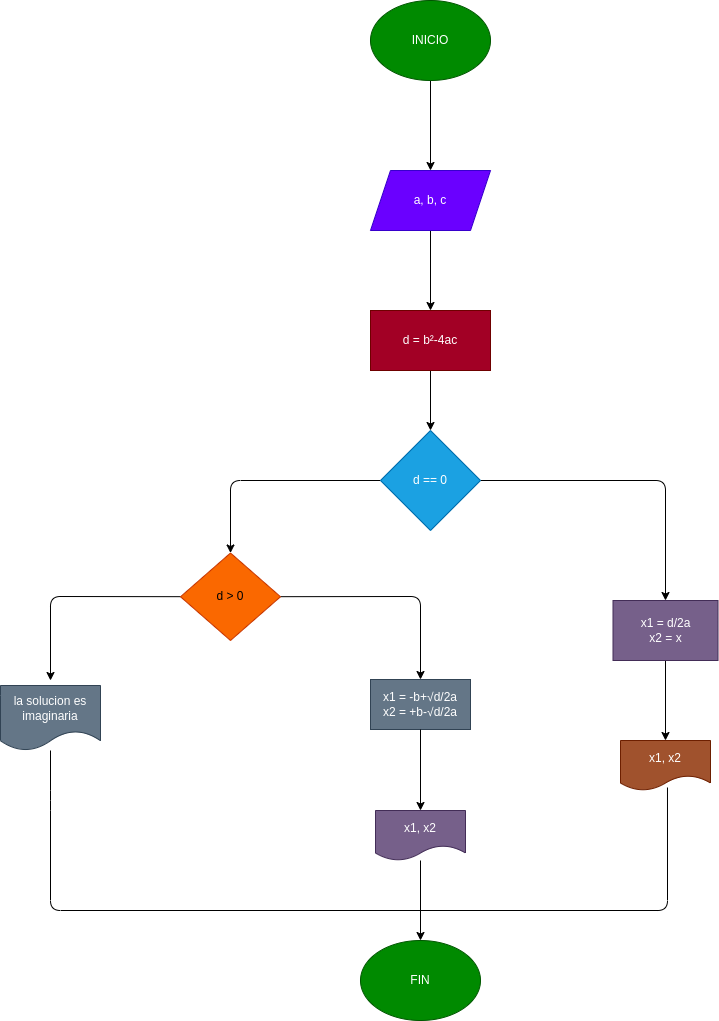

The diagram above was exported from draw.io. Its source (the exported page's mxGraphModel, read from the mxfile embedded in the PNG):
<mxGraphModel dx="1932" dy="1580" grid="1" gridSize="10" guides="1" tooltips="1" connect="1" arrows="1" fold="1" page="1" pageScale="1" pageWidth="827" pageHeight="1169" math="0" shadow="0">
  <root>
    <mxCell id="0" />
    <mxCell id="1" parent="0" />
    <mxCell id="4" value="" style="edgeStyle=none;html=1;" edge="1" parent="1" source="2" target="3">
      <mxGeometry relative="1" as="geometry" />
    </mxCell>
    <mxCell id="2" value="INICIO" style="ellipse;whiteSpace=wrap;html=1;fillColor=#008a00;fontColor=#ffffff;strokeColor=#005700;" vertex="1" parent="1">
      <mxGeometry x="260" y="-100" width="120" height="80" as="geometry" />
    </mxCell>
    <mxCell id="16" value="" style="edgeStyle=none;html=1;" edge="1" parent="1" source="3" target="15">
      <mxGeometry relative="1" as="geometry" />
    </mxCell>
    <mxCell id="3" value="a, b, c" style="shape=parallelogram;perimeter=parallelogramPerimeter;whiteSpace=wrap;html=1;fixedSize=1;fillColor=#6a00ff;fontColor=#ffffff;strokeColor=#3700CC;" vertex="1" parent="1">
      <mxGeometry x="260" y="70" width="120" height="60" as="geometry" />
    </mxCell>
    <mxCell id="8" value="" style="edgeStyle=none;html=1;" edge="1" parent="1" source="5">
      <mxGeometry relative="1" as="geometry">
        <mxPoint x="555" y="500" as="targetPoint" />
        <Array as="points">
          <mxPoint x="555" y="380" />
        </Array>
      </mxGeometry>
    </mxCell>
    <mxCell id="10" value="" style="edgeStyle=none;html=1;" edge="1" parent="1" source="5" target="9">
      <mxGeometry relative="1" as="geometry">
        <Array as="points">
          <mxPoint x="120" y="380" />
        </Array>
      </mxGeometry>
    </mxCell>
    <mxCell id="5" value="d == 0" style="rhombus;whiteSpace=wrap;html=1;fillColor=#1ba1e2;fontColor=#ffffff;strokeColor=#006EAF;" vertex="1" parent="1">
      <mxGeometry x="270" y="330" width="100" height="100" as="geometry" />
    </mxCell>
    <mxCell id="7" value="x1, x2" style="shape=document;whiteSpace=wrap;html=1;boundedLbl=1;fillColor=#a0522d;fontColor=#ffffff;strokeColor=#6D1F00;" vertex="1" parent="1">
      <mxGeometry x="510" y="640" width="90" height="50" as="geometry" />
    </mxCell>
    <mxCell id="12" value="" style="edgeStyle=none;html=1;" edge="1" parent="1" source="9">
      <mxGeometry relative="1" as="geometry">
        <mxPoint x="-60" y="580" as="targetPoint" />
        <Array as="points">
          <mxPoint x="-60" y="496" />
        </Array>
      </mxGeometry>
    </mxCell>
    <mxCell id="14" value="" style="edgeStyle=none;html=1;" edge="1" parent="1" source="9" target="13">
      <mxGeometry relative="1" as="geometry">
        <Array as="points">
          <mxPoint x="310" y="496" />
        </Array>
      </mxGeometry>
    </mxCell>
    <mxCell id="9" value="d &amp;gt; 0" style="rhombus;whiteSpace=wrap;html=1;fillColor=#fa6800;fontColor=#000000;strokeColor=#C73500;" vertex="1" parent="1">
      <mxGeometry x="70" y="452.5" width="100" height="87.5" as="geometry" />
    </mxCell>
    <mxCell id="13" value="x1 = -b+√d/2a&lt;br&gt;x2 = +b-√d/2a" style="whiteSpace=wrap;html=1;fillColor=#647687;fontColor=#ffffff;strokeColor=#314354;" vertex="1" parent="1">
      <mxGeometry x="260" y="579" width="100" height="50" as="geometry" />
    </mxCell>
    <mxCell id="17" value="" style="edgeStyle=none;html=1;" edge="1" parent="1" source="15" target="5">
      <mxGeometry relative="1" as="geometry" />
    </mxCell>
    <mxCell id="15" value="d = b²-4ac" style="whiteSpace=wrap;html=1;fillColor=#a20025;fontColor=#ffffff;strokeColor=#6F0000;" vertex="1" parent="1">
      <mxGeometry x="260" y="210" width="120" height="60" as="geometry" />
    </mxCell>
    <mxCell id="20" value="" style="endArrow=none;html=1;" edge="1" parent="1">
      <mxGeometry width="50" height="50" relative="1" as="geometry">
        <mxPoint x="310" y="810" as="sourcePoint" />
        <mxPoint x="-60" y="650" as="targetPoint" />
        <Array as="points">
          <mxPoint x="-60" y="810" />
          <mxPoint x="-60" y="700" />
        </Array>
      </mxGeometry>
    </mxCell>
    <mxCell id="21" value="" style="endArrow=classic;html=1;exitX=0.5;exitY=1;exitDx=0;exitDy=0;entryX=0.5;entryY=0;entryDx=0;entryDy=0;" edge="1" parent="1" source="13" target="22">
      <mxGeometry width="50" height="50" relative="1" as="geometry">
        <mxPoint x="120" y="680" as="sourcePoint" />
        <mxPoint x="120" y="740" as="targetPoint" />
      </mxGeometry>
    </mxCell>
    <mxCell id="24" value="" style="edgeStyle=none;html=1;" edge="1" parent="1" source="22" target="23">
      <mxGeometry relative="1" as="geometry" />
    </mxCell>
    <mxCell id="22" value="x1, x2" style="shape=document;whiteSpace=wrap;html=1;boundedLbl=1;fillColor=#76608a;fontColor=#ffffff;strokeColor=#432D57;" vertex="1" parent="1">
      <mxGeometry x="265" y="710" width="90" height="50" as="geometry" />
    </mxCell>
    <mxCell id="23" value="FIN" style="ellipse;whiteSpace=wrap;html=1;fillColor=#008a00;fontColor=#ffffff;strokeColor=#005700;" vertex="1" parent="1">
      <mxGeometry x="250" y="840" width="120" height="80" as="geometry" />
    </mxCell>
    <mxCell id="26" value="" style="endArrow=none;html=1;entryX=0.522;entryY=0.94;entryDx=0;entryDy=0;entryPerimeter=0;" edge="1" parent="1" target="7">
      <mxGeometry width="50" height="50" relative="1" as="geometry">
        <mxPoint x="310" y="810" as="sourcePoint" />
        <mxPoint x="470" y="770" as="targetPoint" />
        <Array as="points">
          <mxPoint x="557" y="810" />
        </Array>
      </mxGeometry>
    </mxCell>
    <mxCell id="28" value="" style="edgeStyle=none;html=1;" edge="1" parent="1" source="27" target="7">
      <mxGeometry relative="1" as="geometry" />
    </mxCell>
    <mxCell id="27" value="x1 = d/2a&lt;br&gt;x2 = x" style="rounded=0;whiteSpace=wrap;html=1;fillColor=#76608a;fontColor=#ffffff;strokeColor=#432D57;" vertex="1" parent="1">
      <mxGeometry x="502.5" y="500" width="105" height="60" as="geometry" />
    </mxCell>
    <mxCell id="29" value="la solucion es imaginaria" style="shape=document;whiteSpace=wrap;html=1;boundedLbl=1;fillColor=#647687;fontColor=#ffffff;strokeColor=#314354;" vertex="1" parent="1">
      <mxGeometry x="-110" y="585" width="100" height="65" as="geometry" />
    </mxCell>
  </root>
</mxGraphModel>